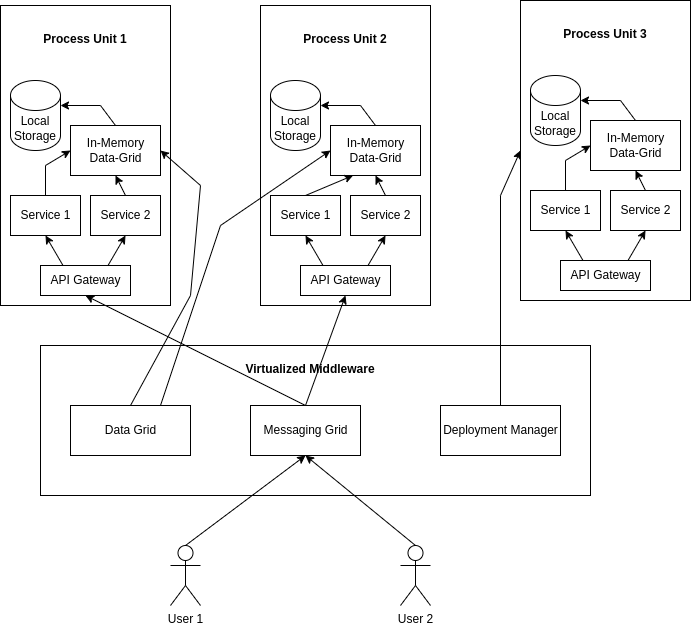

The diagram above was exported from draw.io. Its source (the exported page's mxGraphModel, read from the mxfile embedded in the PNG):
<mxGraphModel dx="901" dy="775" grid="1" gridSize="10" guides="1" tooltips="1" connect="1" arrows="1" fold="1" page="1" pageScale="1" pageWidth="500" pageHeight="700" math="0" shadow="0">
  <root>
    <mxCell id="0" />
    <mxCell id="1" parent="0" />
    <mxCell id="3" value="" style="html=1;" vertex="1" parent="1">
      <mxGeometry x="40" y="45" width="170" height="300" as="geometry" />
    </mxCell>
    <mxCell id="4" value="Service 1" style="html=1;" vertex="1" parent="1">
      <mxGeometry x="50" y="235" width="70" height="40" as="geometry" />
    </mxCell>
    <mxCell id="5" value="Service 2" style="html=1;" vertex="1" parent="1">
      <mxGeometry x="130" y="235" width="70" height="40" as="geometry" />
    </mxCell>
    <mxCell id="6" value="Local Storage" style="shape=cylinder3;whiteSpace=wrap;html=1;boundedLbl=1;backgroundOutline=1;size=15;" vertex="1" parent="1">
      <mxGeometry x="50" y="120" width="50" height="70" as="geometry" />
    </mxCell>
    <mxCell id="7" value="In-Memory&lt;br&gt;Data-Grid" style="html=1;" vertex="1" parent="1">
      <mxGeometry x="110" y="165" width="90" height="50" as="geometry" />
    </mxCell>
    <mxCell id="9" value="" style="endArrow=classic;html=1;exitX=0.5;exitY=0;exitDx=0;exitDy=0;entryX=0;entryY=0.5;entryDx=0;entryDy=0;rounded=0;" edge="1" parent="1" source="4" target="7">
      <mxGeometry width="50" height="50" relative="1" as="geometry">
        <mxPoint x="390" y="355" as="sourcePoint" />
        <mxPoint x="440" y="305" as="targetPoint" />
        <Array as="points">
          <mxPoint x="85" y="205" />
        </Array>
      </mxGeometry>
    </mxCell>
    <mxCell id="10" value="" style="endArrow=classic;html=1;rounded=0;entryX=0.5;entryY=1;entryDx=0;entryDy=0;exitX=0.5;exitY=0;exitDx=0;exitDy=0;" edge="1" parent="1" source="5" target="7">
      <mxGeometry width="50" height="50" relative="1" as="geometry">
        <mxPoint x="390" y="355" as="sourcePoint" />
        <mxPoint x="440" y="305" as="targetPoint" />
      </mxGeometry>
    </mxCell>
    <mxCell id="11" value="" style="endArrow=classic;html=1;rounded=0;entryX=1;entryY=0;entryDx=0;entryDy=25;entryPerimeter=0;exitX=0.5;exitY=0;exitDx=0;exitDy=0;" edge="1" parent="1" source="7" target="6">
      <mxGeometry width="50" height="50" relative="1" as="geometry">
        <mxPoint x="390" y="355" as="sourcePoint" />
        <mxPoint x="440" y="305" as="targetPoint" />
        <Array as="points">
          <mxPoint x="140" y="145" />
        </Array>
      </mxGeometry>
    </mxCell>
    <mxCell id="12" value="User 1" style="shape=umlActor;verticalLabelPosition=bottom;verticalAlign=top;html=1;outlineConnect=0;" vertex="1" parent="1">
      <mxGeometry x="210" y="585" width="30" height="60" as="geometry" />
    </mxCell>
    <mxCell id="13" value="&lt;span style=&quot;color: rgb(31, 35, 40); font-family: -apple-system, BlinkMacSystemFont, &amp;quot;Segoe UI&amp;quot;, &amp;quot;Noto Sans&amp;quot;, Helvetica, Arial, sans-serif, &amp;quot;Apple Color Emoji&amp;quot;, &amp;quot;Segoe UI Emoji&amp;quot;; font-size: 16px; text-align: start; background-color: rgb(255, 255, 255);&quot;&gt;&lt;br&gt;&lt;/span&gt;" style="html=1;" vertex="1" parent="1">
      <mxGeometry x="80" y="385" width="550" height="150" as="geometry" />
    </mxCell>
    <mxCell id="14" value="Messaging Grid" style="html=1;" vertex="1" parent="1">
      <mxGeometry x="290" y="445" width="110" height="50" as="geometry" />
    </mxCell>
    <mxCell id="15" value="Process Unit 1" style="text;align=center;fontStyle=1;verticalAlign=middle;spacingLeft=3;spacingRight=3;strokeColor=none;rotatable=0;points=[[0,0.5],[1,0.5]];portConstraint=eastwest;" vertex="1" parent="1">
      <mxGeometry x="85" y="65" width="80" height="26" as="geometry" />
    </mxCell>
    <mxCell id="16" value="Virtualized Middleware" style="text;align=center;fontStyle=1;verticalAlign=middle;spacingLeft=3;spacingRight=3;strokeColor=none;rotatable=0;points=[[0,0.5],[1,0.5]];portConstraint=eastwest;" vertex="1" parent="1">
      <mxGeometry x="310" y="395" width="80" height="26" as="geometry" />
    </mxCell>
    <mxCell id="17" value="API Gateway" style="html=1;" vertex="1" parent="1">
      <mxGeometry x="80" y="305" width="90" height="30" as="geometry" />
    </mxCell>
    <mxCell id="18" value="" style="endArrow=classic;html=1;rounded=0;entryX=0.5;entryY=1;entryDx=0;entryDy=0;exitX=0.25;exitY=0;exitDx=0;exitDy=0;" edge="1" parent="1" source="17" target="4">
      <mxGeometry width="50" height="50" relative="1" as="geometry">
        <mxPoint x="175" y="245" as="sourcePoint" />
        <mxPoint x="165" y="225" as="targetPoint" />
      </mxGeometry>
    </mxCell>
    <mxCell id="19" value="" style="endArrow=classic;html=1;rounded=0;entryX=0.5;entryY=1;entryDx=0;entryDy=0;exitX=0.75;exitY=0;exitDx=0;exitDy=0;" edge="1" parent="1" source="17" target="5">
      <mxGeometry width="50" height="50" relative="1" as="geometry">
        <mxPoint x="112.5" y="315" as="sourcePoint" />
        <mxPoint x="95" y="285" as="targetPoint" />
      </mxGeometry>
    </mxCell>
    <mxCell id="20" value="Data Grid" style="html=1;" vertex="1" parent="1">
      <mxGeometry x="110" y="445" width="120" height="50" as="geometry" />
    </mxCell>
    <mxCell id="23" value="User 2" style="shape=umlActor;verticalLabelPosition=bottom;verticalAlign=top;html=1;outlineConnect=0;" vertex="1" parent="1">
      <mxGeometry x="440" y="585" width="30" height="60" as="geometry" />
    </mxCell>
    <mxCell id="24" value="Deployment Manager" style="html=1;" vertex="1" parent="1">
      <mxGeometry x="480" y="445" width="120" height="50" as="geometry" />
    </mxCell>
    <mxCell id="25" value="" style="html=1;" vertex="1" parent="1">
      <mxGeometry x="300" y="45" width="170" height="300" as="geometry" />
    </mxCell>
    <mxCell id="26" value="Service 1" style="html=1;" vertex="1" parent="1">
      <mxGeometry x="310" y="235" width="70" height="40" as="geometry" />
    </mxCell>
    <mxCell id="27" value="Service 2" style="html=1;" vertex="1" parent="1">
      <mxGeometry x="390" y="235" width="70" height="40" as="geometry" />
    </mxCell>
    <mxCell id="28" value="Local Storage" style="shape=cylinder3;whiteSpace=wrap;html=1;boundedLbl=1;backgroundOutline=1;size=15;" vertex="1" parent="1">
      <mxGeometry x="310" y="120" width="50" height="70" as="geometry" />
    </mxCell>
    <mxCell id="29" value="In-Memory&lt;br&gt;Data-Grid" style="html=1;" vertex="1" parent="1">
      <mxGeometry x="370" y="165" width="90" height="50" as="geometry" />
    </mxCell>
    <mxCell id="30" value="" style="endArrow=classic;html=1;exitX=0.5;exitY=0;exitDx=0;exitDy=0;entryX=0.25;entryY=1;entryDx=0;entryDy=0;rounded=0;" edge="1" parent="1" source="26" target="29">
      <mxGeometry width="50" height="50" relative="1" as="geometry">
        <mxPoint x="650" y="355" as="sourcePoint" />
        <mxPoint x="700" y="305" as="targetPoint" />
        <Array as="points" />
      </mxGeometry>
    </mxCell>
    <mxCell id="31" value="" style="endArrow=classic;html=1;rounded=0;entryX=0.5;entryY=1;entryDx=0;entryDy=0;exitX=0.5;exitY=0;exitDx=0;exitDy=0;" edge="1" parent="1" source="27" target="29">
      <mxGeometry width="50" height="50" relative="1" as="geometry">
        <mxPoint x="650" y="355" as="sourcePoint" />
        <mxPoint x="700" y="305" as="targetPoint" />
      </mxGeometry>
    </mxCell>
    <mxCell id="32" value="" style="endArrow=classic;html=1;rounded=0;entryX=1;entryY=0;entryDx=0;entryDy=25;entryPerimeter=0;exitX=0.5;exitY=0;exitDx=0;exitDy=0;" edge="1" parent="1" source="29" target="28">
      <mxGeometry width="50" height="50" relative="1" as="geometry">
        <mxPoint x="650" y="355" as="sourcePoint" />
        <mxPoint x="700" y="305" as="targetPoint" />
        <Array as="points">
          <mxPoint x="400" y="145" />
        </Array>
      </mxGeometry>
    </mxCell>
    <mxCell id="33" value="Process Unit 2" style="text;align=center;fontStyle=1;verticalAlign=middle;spacingLeft=3;spacingRight=3;strokeColor=none;rotatable=0;points=[[0,0.5],[1,0.5]];portConstraint=eastwest;" vertex="1" parent="1">
      <mxGeometry x="345" y="65" width="80" height="26" as="geometry" />
    </mxCell>
    <mxCell id="34" value="API Gateway" style="html=1;" vertex="1" parent="1">
      <mxGeometry x="340" y="305" width="90" height="30" as="geometry" />
    </mxCell>
    <mxCell id="35" value="" style="endArrow=classic;html=1;rounded=0;entryX=0.5;entryY=1;entryDx=0;entryDy=0;exitX=0.25;exitY=0;exitDx=0;exitDy=0;" edge="1" parent="1" source="34" target="26">
      <mxGeometry width="50" height="50" relative="1" as="geometry">
        <mxPoint x="435" y="245" as="sourcePoint" />
        <mxPoint x="425" y="225" as="targetPoint" />
      </mxGeometry>
    </mxCell>
    <mxCell id="36" value="" style="endArrow=classic;html=1;rounded=0;entryX=0.5;entryY=1;entryDx=0;entryDy=0;exitX=0.75;exitY=0;exitDx=0;exitDy=0;" edge="1" parent="1" source="34" target="27">
      <mxGeometry width="50" height="50" relative="1" as="geometry">
        <mxPoint x="372.5" y="315" as="sourcePoint" />
        <mxPoint x="355" y="285" as="targetPoint" />
      </mxGeometry>
    </mxCell>
    <mxCell id="37" value="" style="html=1;" vertex="1" parent="1">
      <mxGeometry x="560" y="40" width="170" height="300" as="geometry" />
    </mxCell>
    <mxCell id="38" value="Service 1" style="html=1;" vertex="1" parent="1">
      <mxGeometry x="570" y="230" width="70" height="40" as="geometry" />
    </mxCell>
    <mxCell id="39" value="Service 2" style="html=1;" vertex="1" parent="1">
      <mxGeometry x="650" y="230" width="70" height="40" as="geometry" />
    </mxCell>
    <mxCell id="40" value="Local Storage" style="shape=cylinder3;whiteSpace=wrap;html=1;boundedLbl=1;backgroundOutline=1;size=15;" vertex="1" parent="1">
      <mxGeometry x="570" y="115" width="50" height="70" as="geometry" />
    </mxCell>
    <mxCell id="41" value="In-Memory&lt;br&gt;Data-Grid" style="html=1;" vertex="1" parent="1">
      <mxGeometry x="630" y="160" width="90" height="50" as="geometry" />
    </mxCell>
    <mxCell id="42" value="" style="endArrow=classic;html=1;exitX=0.5;exitY=0;exitDx=0;exitDy=0;entryX=0;entryY=0.5;entryDx=0;entryDy=0;rounded=0;" edge="1" parent="1" source="38" target="41">
      <mxGeometry width="50" height="50" relative="1" as="geometry">
        <mxPoint x="910" y="350" as="sourcePoint" />
        <mxPoint x="960" y="300" as="targetPoint" />
        <Array as="points">
          <mxPoint x="605" y="200" />
        </Array>
      </mxGeometry>
    </mxCell>
    <mxCell id="43" value="" style="endArrow=classic;html=1;rounded=0;entryX=0.5;entryY=1;entryDx=0;entryDy=0;exitX=0.5;exitY=0;exitDx=0;exitDy=0;" edge="1" parent="1" source="39" target="41">
      <mxGeometry width="50" height="50" relative="1" as="geometry">
        <mxPoint x="910" y="350" as="sourcePoint" />
        <mxPoint x="960" y="300" as="targetPoint" />
      </mxGeometry>
    </mxCell>
    <mxCell id="44" value="" style="endArrow=classic;html=1;rounded=0;entryX=1;entryY=0;entryDx=0;entryDy=25;entryPerimeter=0;exitX=0.5;exitY=0;exitDx=0;exitDy=0;" edge="1" parent="1" source="41" target="40">
      <mxGeometry width="50" height="50" relative="1" as="geometry">
        <mxPoint x="910" y="350" as="sourcePoint" />
        <mxPoint x="960" y="300" as="targetPoint" />
        <Array as="points">
          <mxPoint x="660" y="140" />
        </Array>
      </mxGeometry>
    </mxCell>
    <mxCell id="45" value="Process Unit 3" style="text;align=center;fontStyle=1;verticalAlign=middle;spacingLeft=3;spacingRight=3;strokeColor=none;rotatable=0;points=[[0,0.5],[1,0.5]];portConstraint=eastwest;" vertex="1" parent="1">
      <mxGeometry x="605" y="60" width="80" height="26" as="geometry" />
    </mxCell>
    <mxCell id="46" value="API Gateway" style="html=1;" vertex="1" parent="1">
      <mxGeometry x="600" y="300" width="90" height="30" as="geometry" />
    </mxCell>
    <mxCell id="47" value="" style="endArrow=classic;html=1;rounded=0;entryX=0.5;entryY=1;entryDx=0;entryDy=0;exitX=0.25;exitY=0;exitDx=0;exitDy=0;" edge="1" parent="1" source="46" target="38">
      <mxGeometry width="50" height="50" relative="1" as="geometry">
        <mxPoint x="695" y="240" as="sourcePoint" />
        <mxPoint x="685" y="220" as="targetPoint" />
      </mxGeometry>
    </mxCell>
    <mxCell id="48" value="" style="endArrow=classic;html=1;rounded=0;entryX=0.5;entryY=1;entryDx=0;entryDy=0;exitX=0.75;exitY=0;exitDx=0;exitDy=0;" edge="1" parent="1" source="46" target="39">
      <mxGeometry width="50" height="50" relative="1" as="geometry">
        <mxPoint x="632.5" y="310" as="sourcePoint" />
        <mxPoint x="615" y="280" as="targetPoint" />
      </mxGeometry>
    </mxCell>
    <mxCell id="49" value="" style="endArrow=classic;html=1;rounded=0;exitX=0.5;exitY=0;exitDx=0;exitDy=0;exitPerimeter=0;entryX=0.5;entryY=1;entryDx=0;entryDy=0;" edge="1" parent="1" source="12" target="14">
      <mxGeometry width="50" height="50" relative="1" as="geometry">
        <mxPoint x="390" y="405" as="sourcePoint" />
        <mxPoint x="440" y="355" as="targetPoint" />
      </mxGeometry>
    </mxCell>
    <mxCell id="50" value="" style="endArrow=classic;html=1;rounded=0;exitX=0.5;exitY=0;exitDx=0;exitDy=0;exitPerimeter=0;entryX=0.5;entryY=1;entryDx=0;entryDy=0;" edge="1" parent="1" source="23" target="14">
      <mxGeometry width="50" height="50" relative="1" as="geometry">
        <mxPoint x="235" y="595" as="sourcePoint" />
        <mxPoint x="355" y="505" as="targetPoint" />
      </mxGeometry>
    </mxCell>
    <mxCell id="51" value="" style="endArrow=classic;html=1;rounded=0;exitX=0.5;exitY=0;exitDx=0;exitDy=0;entryX=0.5;entryY=1;entryDx=0;entryDy=0;" edge="1" parent="1" source="14" target="17">
      <mxGeometry width="50" height="50" relative="1" as="geometry">
        <mxPoint x="235" y="595" as="sourcePoint" />
        <mxPoint x="355" y="505" as="targetPoint" />
      </mxGeometry>
    </mxCell>
    <mxCell id="52" value="" style="endArrow=classic;html=1;rounded=0;exitX=0.5;exitY=0;exitDx=0;exitDy=0;entryX=0.5;entryY=1;entryDx=0;entryDy=0;" edge="1" parent="1" source="14" target="34">
      <mxGeometry width="50" height="50" relative="1" as="geometry">
        <mxPoint x="355" y="455" as="sourcePoint" />
        <mxPoint x="135" y="345" as="targetPoint" />
      </mxGeometry>
    </mxCell>
    <mxCell id="55" value="" style="endArrow=classic;html=1;rounded=0;exitX=0.5;exitY=0;exitDx=0;exitDy=0;entryX=0;entryY=0.5;entryDx=0;entryDy=0;" edge="1" parent="1" source="24" target="37">
      <mxGeometry width="50" height="50" relative="1" as="geometry">
        <mxPoint x="390" y="285" as="sourcePoint" />
        <mxPoint x="440" y="235" as="targetPoint" />
        <Array as="points">
          <mxPoint x="540" y="235" />
        </Array>
      </mxGeometry>
    </mxCell>
    <mxCell id="56" value="" style="endArrow=classic;html=1;rounded=0;exitX=0.5;exitY=0;exitDx=0;exitDy=0;entryX=1;entryY=0.5;entryDx=0;entryDy=0;" edge="1" parent="1" source="20" target="7">
      <mxGeometry width="50" height="50" relative="1" as="geometry">
        <mxPoint x="390" y="405" as="sourcePoint" />
        <mxPoint x="440" y="355" as="targetPoint" />
        <Array as="points">
          <mxPoint x="230" y="335" />
          <mxPoint x="240" y="225" />
        </Array>
      </mxGeometry>
    </mxCell>
    <mxCell id="57" value="" style="endArrow=classic;html=1;rounded=0;exitX=0.75;exitY=0;exitDx=0;exitDy=0;entryX=0;entryY=0.5;entryDx=0;entryDy=0;" edge="1" parent="1" source="20" target="29">
      <mxGeometry width="50" height="50" relative="1" as="geometry">
        <mxPoint x="390" y="405" as="sourcePoint" />
        <mxPoint x="440" y="355" as="targetPoint" />
        <Array as="points">
          <mxPoint x="260" y="265" />
        </Array>
      </mxGeometry>
    </mxCell>
  </root>
</mxGraphModel>